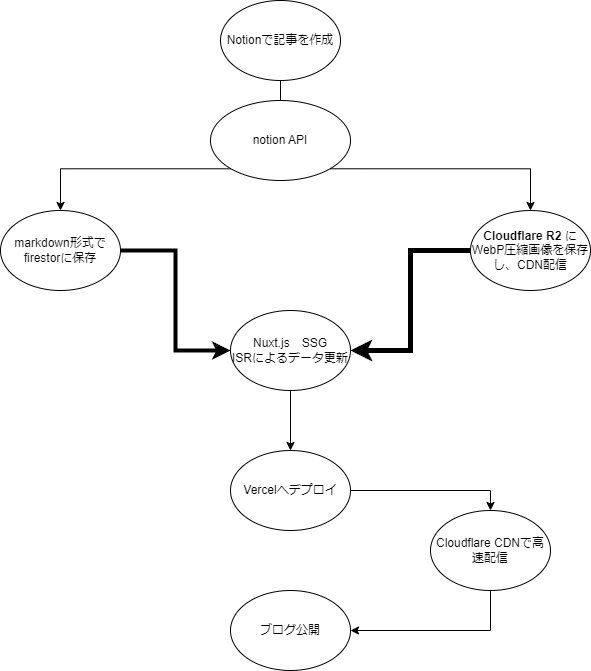

The diagram above was exported from draw.io. Its source (the exported page's mxGraphModel, read from the mxfile embedded in the PNG):
<mxGraphModel dx="1098" dy="820" grid="1" gridSize="10" guides="1" tooltips="1" connect="1" arrows="1" fold="1" page="1" pageScale="1" pageWidth="827" pageHeight="1169" math="0" shadow="0">
  <root>
    <mxCell id="0" />
    <mxCell id="1" parent="0" />
    <mxCell id="DyoTEFL-eM_Kp29VHEA4-4" style="edgeStyle=orthogonalEdgeStyle;rounded=0;orthogonalLoop=1;jettySize=auto;html=1;exitX=0.5;exitY=1;exitDx=0;exitDy=0;" parent="1" source="DyoTEFL-eM_Kp29VHEA4-2" edge="1">
      <mxGeometry relative="1" as="geometry">
        <mxPoint x="380" y="250" as="targetPoint" />
      </mxGeometry>
    </mxCell>
    <mxCell id="DyoTEFL-eM_Kp29VHEA4-2" value="Notionで記事を作成" style="ellipse;whiteSpace=wrap;html=1;" parent="1" vertex="1">
      <mxGeometry x="330" y="90" width="120" height="80" as="geometry" />
    </mxCell>
    <mxCell id="DyoTEFL-eM_Kp29VHEA4-7" style="edgeStyle=orthogonalEdgeStyle;rounded=0;orthogonalLoop=1;jettySize=auto;html=1;exitX=0;exitY=1;exitDx=0;exitDy=0;" parent="1" source="DyoTEFL-eM_Kp29VHEA4-5" target="DyoTEFL-eM_Kp29VHEA4-8" edge="1">
      <mxGeometry relative="1" as="geometry">
        <mxPoint x="160" y="390" as="targetPoint" />
      </mxGeometry>
    </mxCell>
    <mxCell id="DyoTEFL-eM_Kp29VHEA4-13" style="edgeStyle=orthogonalEdgeStyle;rounded=0;orthogonalLoop=1;jettySize=auto;html=1;exitX=1;exitY=1;exitDx=0;exitDy=0;" parent="1" source="DyoTEFL-eM_Kp29VHEA4-5" target="DyoTEFL-eM_Kp29VHEA4-14" edge="1">
      <mxGeometry relative="1" as="geometry">
        <mxPoint x="640" y="480" as="targetPoint" />
      </mxGeometry>
    </mxCell>
    <mxCell id="DyoTEFL-eM_Kp29VHEA4-5" value="notion API" style="ellipse;whiteSpace=wrap;html=1;" parent="1" vertex="1">
      <mxGeometry x="320" y="190" width="140" height="80" as="geometry" />
    </mxCell>
    <mxCell id="DyoTEFL-eM_Kp29VHEA4-16" style="edgeStyle=orthogonalEdgeStyle;rounded=0;orthogonalLoop=1;jettySize=auto;html=1;entryX=0;entryY=0.5;entryDx=0;entryDy=0;strokeWidth=4;" parent="1" source="DyoTEFL-eM_Kp29VHEA4-8" target="DyoTEFL-eM_Kp29VHEA4-15" edge="1">
      <mxGeometry relative="1" as="geometry" />
    </mxCell>
    <mxCell id="DyoTEFL-eM_Kp29VHEA4-8" value="markdown形式で&lt;div&gt;firestorに保存&lt;/div&gt;" style="ellipse;whiteSpace=wrap;html=1;" parent="1" vertex="1">
      <mxGeometry x="110" y="300" width="120" height="80" as="geometry" />
    </mxCell>
    <mxCell id="DyoTEFL-eM_Kp29VHEA4-17" style="edgeStyle=orthogonalEdgeStyle;rounded=0;orthogonalLoop=1;jettySize=auto;html=1;entryX=1;entryY=0.5;entryDx=0;entryDy=0;strokeColor=none;strokeWidth=4;" parent="1" source="DyoTEFL-eM_Kp29VHEA4-14" target="DyoTEFL-eM_Kp29VHEA4-15" edge="1">
      <mxGeometry relative="1" as="geometry" />
    </mxCell>
    <mxCell id="DyoTEFL-eM_Kp29VHEA4-18" style="edgeStyle=orthogonalEdgeStyle;rounded=0;orthogonalLoop=1;jettySize=auto;html=1;entryX=1;entryY=0.5;entryDx=0;entryDy=0;strokeWidth=5;" parent="1" source="DyoTEFL-eM_Kp29VHEA4-14" target="DyoTEFL-eM_Kp29VHEA4-15" edge="1">
      <mxGeometry relative="1" as="geometry" />
    </mxCell>
    <mxCell id="DyoTEFL-eM_Kp29VHEA4-14" value="&lt;strong data-end=&quot;399&quot; data-start=&quot;382&quot;&gt;Cloudflare R2&lt;/strong&gt; にWebP圧縮画像を保存し、CDN配信" style="ellipse;whiteSpace=wrap;html=1;" parent="1" vertex="1">
      <mxGeometry x="580" y="300" width="120" height="80" as="geometry" />
    </mxCell>
    <mxCell id="DyoTEFL-eM_Kp29VHEA4-20" style="edgeStyle=orthogonalEdgeStyle;rounded=0;orthogonalLoop=1;jettySize=auto;html=1;entryX=0.5;entryY=0;entryDx=0;entryDy=0;" parent="1" source="DyoTEFL-eM_Kp29VHEA4-15" target="DyoTEFL-eM_Kp29VHEA4-19" edge="1">
      <mxGeometry relative="1" as="geometry" />
    </mxCell>
    <mxCell id="DyoTEFL-eM_Kp29VHEA4-15" value="Nuxt.js　SSG&lt;div&gt;ISRによるデータ更新&lt;br&gt;&lt;/div&gt;" style="ellipse;whiteSpace=wrap;html=1;" parent="1" vertex="1">
      <mxGeometry x="340" y="400" width="120" height="80" as="geometry" />
    </mxCell>
    <mxCell id="DyoTEFL-eM_Kp29VHEA4-21" style="edgeStyle=orthogonalEdgeStyle;rounded=0;orthogonalLoop=1;jettySize=auto;html=1;exitX=1;exitY=0.5;exitDx=0;exitDy=0;entryX=0.5;entryY=0;entryDx=0;entryDy=0;" parent="1" source="DyoTEFL-eM_Kp29VHEA4-19" target="DyoTEFL-eM_Kp29VHEA4-22" edge="1">
      <mxGeometry relative="1" as="geometry">
        <mxPoint x="530" y="760" as="targetPoint" />
      </mxGeometry>
    </mxCell>
    <mxCell id="DyoTEFL-eM_Kp29VHEA4-19" value="Vercelへデプロイ" style="ellipse;whiteSpace=wrap;html=1;" parent="1" vertex="1">
      <mxGeometry x="340" y="540" width="120" height="80" as="geometry" />
    </mxCell>
    <mxCell id="DyoTEFL-eM_Kp29VHEA4-23" style="edgeStyle=orthogonalEdgeStyle;rounded=0;orthogonalLoop=1;jettySize=auto;html=1;exitX=0.5;exitY=1;exitDx=0;exitDy=0;" parent="1" source="DyoTEFL-eM_Kp29VHEA4-22" target="DyoTEFL-eM_Kp29VHEA4-24" edge="1">
      <mxGeometry relative="1" as="geometry">
        <mxPoint x="400" y="890" as="targetPoint" />
      </mxGeometry>
    </mxCell>
    <mxCell id="DyoTEFL-eM_Kp29VHEA4-22" value="Cloudflare CDNで高速配信" style="ellipse;whiteSpace=wrap;html=1;" parent="1" vertex="1">
      <mxGeometry x="540" y="600" width="120" height="80" as="geometry" />
    </mxCell>
    <mxCell id="DyoTEFL-eM_Kp29VHEA4-24" value="ブログ公開" style="ellipse;whiteSpace=wrap;html=1;" parent="1" vertex="1">
      <mxGeometry x="340" y="680" width="120" height="80" as="geometry" />
    </mxCell>
  </root>
</mxGraphModel>